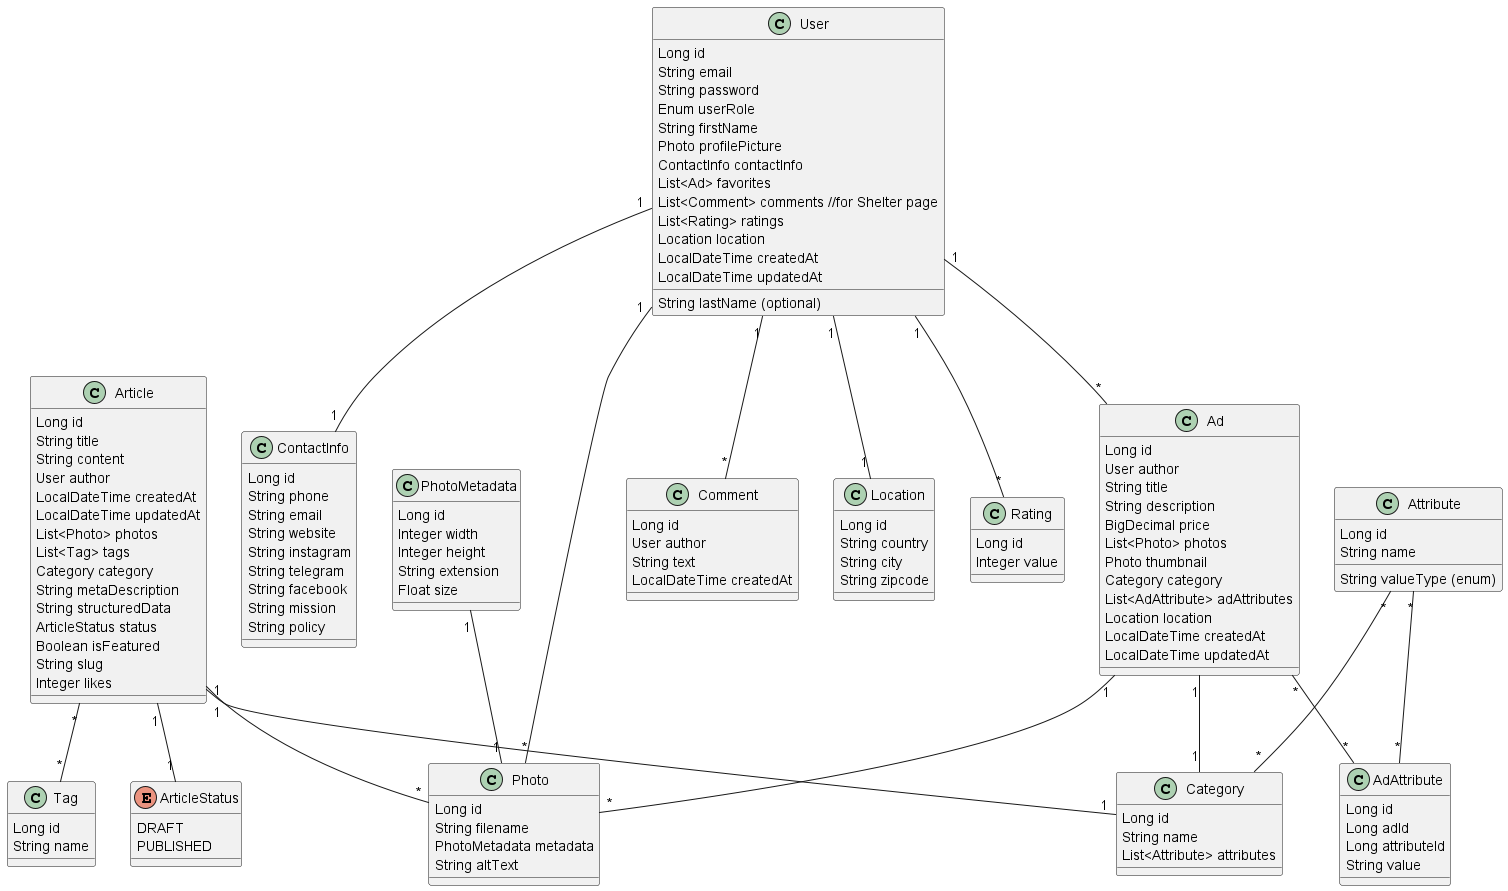

The diagram above was rendered by PlantUML. Its source (embedded in the PNG):
@startuml

enum ArticleStatus {
  DRAFT
  PUBLISHED
}

class Article {
  Long id
  String title
  String content
  User author
  LocalDateTime createdAt
  LocalDateTime updatedAt
  List<Photo> photos
  List<Tag> tags
  Category category
  String metaDescription
  String structuredData
  ArticleStatus status
  Boolean isFeatured
  String slug
  Integer likes
}

class Comment {
  Long id
  User author
  String text
  LocalDateTime createdAt
}

class Location {
  Long id
  String country
  String city
  String zipcode
}

class User {
  Long id
  String email
  String password
  Enum userRole
  String firstName
  String lastName (optional)
  Photo profilePicture
  ContactInfo contactInfo
  List<Ad> favorites
  List<Comment> comments //for Shelter page
  List<Rating> ratings
  Location location
  LocalDateTime createdAt
  LocalDateTime updatedAt
}

class Rating{
  Long id
  Integer value
}

class ContactInfo {
  Long id
  String phone
  String email
  String website
  String instagram
  String telegram
  String facebook
  String mission
  String policy
}

class Ad {
  Long id
  User author
  String title
  String description
  BigDecimal price
  List<Photo> photos
  Photo thumbnail
  Category category
  List<AdAttribute> adAttributes
  Location location
  LocalDateTime createdAt
  LocalDateTime updatedAt
}

class Attribute {
  Long id
  String name
  String valueType (enum)
}

class Category {
  Long id
  String name
  List<Attribute> attributes
}

class Photo {
  Long id
  String filename
  PhotoMetadata metadata
  String altText
}

class PhotoMetadata {
  Long id
  Integer width
  Integer height
  String extension
  Float size
}

class AdAttribute {
  Long id
  Long adId
  Long attributeId
  String value
}

class Tag {
  Long id
  String name
}

Article "1" -- "*" Photo
Article "*" -- "*" Tag
Article "1" -- "1" Category
Article "1" -- "1" ArticleStatus
Ad "1" -- "*" Photo
Ad "1" -- "1" Category
User "1" -- "*" Ad
User "1" -- "1" Location
User "1" -- "*" Comment
User "1" -- "*" Rating
PhotoMetadata "1" -- "1" Photo
User "1" -- "*" Photo
Attribute "*" -- "*" Category
User "1" -- "1" ContactInfo
Ad "*" -- "*" AdAttribute
Attribute "*" -- "*" AdAttribute

@enduml